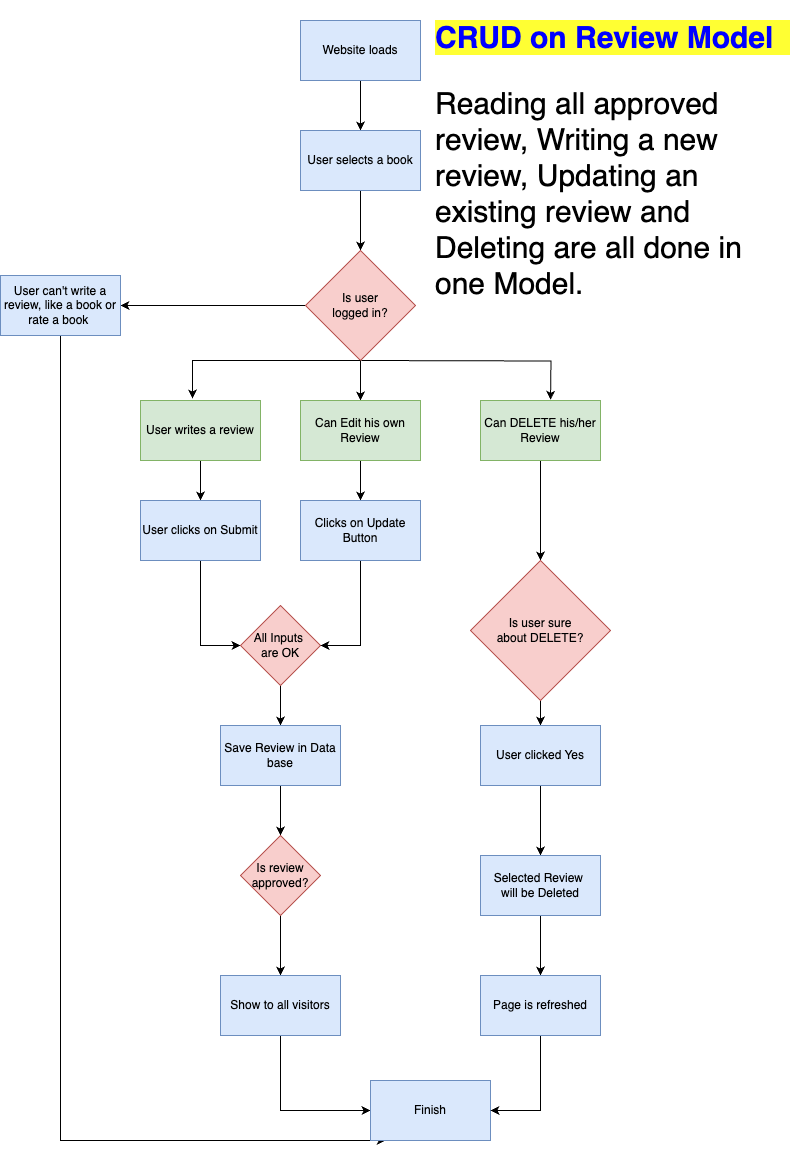

The diagram above was exported from draw.io. Its source (the exported page's mxGraphModel, read from the mxfile embedded in the PNG):
<mxGraphModel dx="1114" dy="999" grid="1" gridSize="10" guides="1" tooltips="1" connect="1" arrows="1" fold="1" page="1" pageScale="1" pageWidth="827" pageHeight="1169" math="0" shadow="0">
  <root>
    <mxCell id="0" />
    <mxCell id="1" parent="0" />
    <mxCell id="J3xcKLLVkfX4c4wHD3-W-6" value="" style="edgeStyle=orthogonalEdgeStyle;rounded=0;orthogonalLoop=1;jettySize=auto;html=1;" parent="1" source="J3xcKLLVkfX4c4wHD3-W-1" target="J3xcKLLVkfX4c4wHD3-W-5" edge="1">
      <mxGeometry relative="1" as="geometry" />
    </mxCell>
    <mxCell id="J3xcKLLVkfX4c4wHD3-W-1" value="Website loads" style="rounded=0;whiteSpace=wrap;html=1;fillColor=#dae8fc;strokeColor=#6c8ebf;" parent="1" vertex="1">
      <mxGeometry x="310" y="20" width="120" height="60" as="geometry" />
    </mxCell>
    <mxCell id="J3xcKLLVkfX4c4wHD3-W-8" value="" style="edgeStyle=orthogonalEdgeStyle;rounded=0;orthogonalLoop=1;jettySize=auto;html=1;exitX=0.5;exitY=1;exitDx=0;exitDy=0;" parent="1" source="J3xcKLLVkfX4c4wHD3-W-5" target="J3xcKLLVkfX4c4wHD3-W-7" edge="1">
      <mxGeometry relative="1" as="geometry">
        <mxPoint x="250" y="200" as="sourcePoint" />
      </mxGeometry>
    </mxCell>
    <mxCell id="J3xcKLLVkfX4c4wHD3-W-5" value="User selects a book" style="whiteSpace=wrap;html=1;rounded=0;fillColor=#dae8fc;strokeColor=#6c8ebf;" parent="1" vertex="1">
      <mxGeometry x="310" y="130" width="120" height="60" as="geometry" />
    </mxCell>
    <mxCell id="J3xcKLLVkfX4c4wHD3-W-10" value="" style="edgeStyle=orthogonalEdgeStyle;rounded=0;orthogonalLoop=1;jettySize=auto;html=1;" parent="1" source="J3xcKLLVkfX4c4wHD3-W-7" target="J3xcKLLVkfX4c4wHD3-W-9" edge="1">
      <mxGeometry relative="1" as="geometry" />
    </mxCell>
    <mxCell id="J3xcKLLVkfX4c4wHD3-W-31" value="" style="edgeStyle=orthogonalEdgeStyle;rounded=0;orthogonalLoop=1;jettySize=auto;html=1;" parent="1" source="J3xcKLLVkfX4c4wHD3-W-7" target="J3xcKLLVkfX4c4wHD3-W-30" edge="1">
      <mxGeometry relative="1" as="geometry" />
    </mxCell>
    <mxCell id="J3xcKLLVkfX4c4wHD3-W-39" value="" style="edgeStyle=orthogonalEdgeStyle;rounded=0;orthogonalLoop=1;jettySize=auto;html=1;" parent="1" source="J3xcKLLVkfX4c4wHD3-W-7" target="J3xcKLLVkfX4c4wHD3-W-30" edge="1">
      <mxGeometry relative="1" as="geometry" />
    </mxCell>
    <mxCell id="J3xcKLLVkfX4c4wHD3-W-59" style="edgeStyle=orthogonalEdgeStyle;rounded=0;orthogonalLoop=1;jettySize=auto;html=1;exitX=0.509;exitY=1.006;exitDx=0;exitDy=0;entryX=0.5;entryY=0;entryDx=0;entryDy=0;exitPerimeter=0;" parent="1" edge="1">
      <mxGeometry relative="1" as="geometry">
        <mxPoint x="370.99" y="360" as="sourcePoint" />
        <mxPoint x="560" y="399.34" as="targetPoint" />
      </mxGeometry>
    </mxCell>
    <mxCell id="J3xcKLLVkfX4c4wHD3-W-7" value="Is user&lt;br&gt;logged in?" style="rhombus;whiteSpace=wrap;html=1;rounded=0;fillColor=#f8cecc;strokeColor=#b85450;" parent="1" vertex="1">
      <mxGeometry x="315" y="250" width="110" height="110" as="geometry" />
    </mxCell>
    <mxCell id="J3xcKLLVkfX4c4wHD3-W-60" style="edgeStyle=orthogonalEdgeStyle;rounded=0;orthogonalLoop=1;jettySize=auto;html=1;entryX=0;entryY=1;entryDx=0;entryDy=0;exitX=0.5;exitY=1;exitDx=0;exitDy=0;" parent="1" source="J3xcKLLVkfX4c4wHD3-W-9" edge="1">
      <mxGeometry relative="1" as="geometry">
        <mxPoint x="70" y="315" as="sourcePoint" />
        <mxPoint x="395" y="1140" as="targetPoint" />
        <Array as="points">
          <mxPoint x="70" y="1140" />
        </Array>
      </mxGeometry>
    </mxCell>
    <mxCell id="J3xcKLLVkfX4c4wHD3-W-9" value="User can't write a review, like a book or rate a book&amp;nbsp;" style="whiteSpace=wrap;html=1;rounded=0;fillColor=#dae8fc;strokeColor=#6c8ebf;" parent="1" vertex="1">
      <mxGeometry x="10" y="275" width="120" height="60" as="geometry" />
    </mxCell>
    <mxCell id="J3xcKLLVkfX4c4wHD3-W-14" value="" style="edgeStyle=orthogonalEdgeStyle;rounded=0;orthogonalLoop=1;jettySize=auto;html=1;" parent="1" source="J3xcKLLVkfX4c4wHD3-W-11" target="J3xcKLLVkfX4c4wHD3-W-13" edge="1">
      <mxGeometry relative="1" as="geometry" />
    </mxCell>
    <mxCell id="J3xcKLLVkfX4c4wHD3-W-11" value="User writes a review" style="whiteSpace=wrap;html=1;rounded=0;fillColor=#d5e8d4;strokeColor=#82b366;" parent="1" vertex="1">
      <mxGeometry x="150" y="400" width="120" height="60" as="geometry" />
    </mxCell>
    <mxCell id="J3xcKLLVkfX4c4wHD3-W-55" style="edgeStyle=orthogonalEdgeStyle;rounded=0;orthogonalLoop=1;jettySize=auto;html=1;entryX=0;entryY=0.5;entryDx=0;entryDy=0;" parent="1" source="J3xcKLLVkfX4c4wHD3-W-13" target="J3xcKLLVkfX4c4wHD3-W-17" edge="1">
      <mxGeometry relative="1" as="geometry" />
    </mxCell>
    <mxCell id="J3xcKLLVkfX4c4wHD3-W-13" value="User clicks on Submit" style="whiteSpace=wrap;html=1;rounded=0;fillColor=#dae8fc;strokeColor=#6c8ebf;" parent="1" vertex="1">
      <mxGeometry x="150" y="500" width="120" height="60" as="geometry" />
    </mxCell>
    <mxCell id="J3xcKLLVkfX4c4wHD3-W-20" value="" style="edgeStyle=orthogonalEdgeStyle;rounded=0;orthogonalLoop=1;jettySize=auto;html=1;" parent="1" source="J3xcKLLVkfX4c4wHD3-W-17" target="J3xcKLLVkfX4c4wHD3-W-19" edge="1">
      <mxGeometry relative="1" as="geometry" />
    </mxCell>
    <mxCell id="J3xcKLLVkfX4c4wHD3-W-17" value="All Inputs&amp;nbsp;&lt;br&gt;are OK" style="rhombus;whiteSpace=wrap;html=1;rounded=0;fillColor=#f8cecc;strokeColor=#b85450;" parent="1" vertex="1">
      <mxGeometry x="250" y="605" width="80" height="80" as="geometry" />
    </mxCell>
    <mxCell id="J3xcKLLVkfX4c4wHD3-W-24" value="" style="edgeStyle=orthogonalEdgeStyle;rounded=0;orthogonalLoop=1;jettySize=auto;html=1;" parent="1" source="J3xcKLLVkfX4c4wHD3-W-19" target="J3xcKLLVkfX4c4wHD3-W-23" edge="1">
      <mxGeometry relative="1" as="geometry" />
    </mxCell>
    <mxCell id="J3xcKLLVkfX4c4wHD3-W-19" value="Save Review in Data base" style="whiteSpace=wrap;html=1;rounded=0;fillColor=#dae8fc;strokeColor=#6c8ebf;" parent="1" vertex="1">
      <mxGeometry x="230" y="725" width="120" height="60" as="geometry" />
    </mxCell>
    <mxCell id="J3xcKLLVkfX4c4wHD3-W-26" value="" style="edgeStyle=orthogonalEdgeStyle;rounded=0;orthogonalLoop=1;jettySize=auto;html=1;" parent="1" source="J3xcKLLVkfX4c4wHD3-W-23" target="J3xcKLLVkfX4c4wHD3-W-25" edge="1">
      <mxGeometry relative="1" as="geometry" />
    </mxCell>
    <mxCell id="J3xcKLLVkfX4c4wHD3-W-23" value="Is review&lt;br&gt;approved?" style="rhombus;whiteSpace=wrap;html=1;rounded=0;fillColor=#f8cecc;strokeColor=#b85450;" parent="1" vertex="1">
      <mxGeometry x="250" y="835" width="80" height="80" as="geometry" />
    </mxCell>
    <mxCell id="J3xcKLLVkfX4c4wHD3-W-28" value="" style="edgeStyle=orthogonalEdgeStyle;rounded=0;orthogonalLoop=1;jettySize=auto;html=1;" parent="1" source="J3xcKLLVkfX4c4wHD3-W-25" target="J3xcKLLVkfX4c4wHD3-W-27" edge="1">
      <mxGeometry relative="1" as="geometry">
        <Array as="points">
          <mxPoint x="290" y="1110" />
        </Array>
      </mxGeometry>
    </mxCell>
    <mxCell id="J3xcKLLVkfX4c4wHD3-W-25" value="Show to all visitors" style="whiteSpace=wrap;html=1;rounded=0;fillColor=#dae8fc;strokeColor=#6c8ebf;" parent="1" vertex="1">
      <mxGeometry x="230" y="975" width="120" height="60" as="geometry" />
    </mxCell>
    <mxCell id="J3xcKLLVkfX4c4wHD3-W-27" value="Finish" style="whiteSpace=wrap;html=1;rounded=0;fillColor=#dae8fc;strokeColor=#6c8ebf;" parent="1" vertex="1">
      <mxGeometry x="380" y="1080" width="120" height="60" as="geometry" />
    </mxCell>
    <mxCell id="J3xcKLLVkfX4c4wHD3-W-33" value="" style="edgeStyle=orthogonalEdgeStyle;rounded=0;orthogonalLoop=1;jettySize=auto;html=1;" parent="1" source="J3xcKLLVkfX4c4wHD3-W-30" target="J3xcKLLVkfX4c4wHD3-W-32" edge="1">
      <mxGeometry relative="1" as="geometry" />
    </mxCell>
    <mxCell id="J3xcKLLVkfX4c4wHD3-W-30" value="Can Edit his own Review" style="whiteSpace=wrap;html=1;rounded=0;fillColor=#d5e8d4;strokeColor=#82b366;" parent="1" vertex="1">
      <mxGeometry x="310" y="400" width="120" height="60" as="geometry" />
    </mxCell>
    <mxCell id="J3xcKLLVkfX4c4wHD3-W-38" style="edgeStyle=orthogonalEdgeStyle;rounded=0;orthogonalLoop=1;jettySize=auto;html=1;entryX=1;entryY=0.5;entryDx=0;entryDy=0;" parent="1" source="J3xcKLLVkfX4c4wHD3-W-32" target="J3xcKLLVkfX4c4wHD3-W-17" edge="1">
      <mxGeometry relative="1" as="geometry" />
    </mxCell>
    <mxCell id="J3xcKLLVkfX4c4wHD3-W-32" value="Clicks on Update&lt;br&gt;Button" style="whiteSpace=wrap;html=1;rounded=0;fillColor=#dae8fc;strokeColor=#6c8ebf;" parent="1" vertex="1">
      <mxGeometry x="310" y="500" width="120" height="60" as="geometry" />
    </mxCell>
    <mxCell id="J3xcKLLVkfX4c4wHD3-W-42" value="" style="edgeStyle=orthogonalEdgeStyle;rounded=0;orthogonalLoop=1;jettySize=auto;html=1;" parent="1" source="J3xcKLLVkfX4c4wHD3-W-40" target="J3xcKLLVkfX4c4wHD3-W-41" edge="1">
      <mxGeometry relative="1" as="geometry" />
    </mxCell>
    <mxCell id="J3xcKLLVkfX4c4wHD3-W-40" value="Can DELETE his/her&lt;br&gt;Review" style="rounded=0;whiteSpace=wrap;html=1;fillColor=#d5e8d4;strokeColor=#82b366;" parent="1" vertex="1">
      <mxGeometry x="490" y="400" width="120" height="60" as="geometry" />
    </mxCell>
    <mxCell id="J3xcKLLVkfX4c4wHD3-W-44" value="" style="edgeStyle=orthogonalEdgeStyle;rounded=0;orthogonalLoop=1;jettySize=auto;html=1;" parent="1" source="J3xcKLLVkfX4c4wHD3-W-41" target="J3xcKLLVkfX4c4wHD3-W-43" edge="1">
      <mxGeometry relative="1" as="geometry" />
    </mxCell>
    <mxCell id="J3xcKLLVkfX4c4wHD3-W-41" value="Is user sure&lt;br&gt;about DELETE?" style="rhombus;whiteSpace=wrap;html=1;rounded=0;fillColor=#f8cecc;strokeColor=#b85450;" parent="1" vertex="1">
      <mxGeometry x="480" y="560" width="140" height="140" as="geometry" />
    </mxCell>
    <mxCell id="J3xcKLLVkfX4c4wHD3-W-46" value="" style="edgeStyle=orthogonalEdgeStyle;rounded=0;orthogonalLoop=1;jettySize=auto;html=1;" parent="1" source="J3xcKLLVkfX4c4wHD3-W-43" target="J3xcKLLVkfX4c4wHD3-W-45" edge="1">
      <mxGeometry relative="1" as="geometry" />
    </mxCell>
    <mxCell id="J3xcKLLVkfX4c4wHD3-W-43" value="User clicked Yes" style="whiteSpace=wrap;html=1;rounded=0;fillColor=#dae8fc;strokeColor=#6c8ebf;" parent="1" vertex="1">
      <mxGeometry x="490" y="725" width="120" height="60" as="geometry" />
    </mxCell>
    <mxCell id="J3xcKLLVkfX4c4wHD3-W-48" value="" style="edgeStyle=orthogonalEdgeStyle;rounded=0;orthogonalLoop=1;jettySize=auto;html=1;" parent="1" source="J3xcKLLVkfX4c4wHD3-W-45" target="J3xcKLLVkfX4c4wHD3-W-47" edge="1">
      <mxGeometry relative="1" as="geometry" />
    </mxCell>
    <mxCell id="J3xcKLLVkfX4c4wHD3-W-45" value="Selected Review&amp;nbsp;&lt;br&gt;will be Deleted" style="whiteSpace=wrap;html=1;rounded=0;fillColor=#dae8fc;strokeColor=#6c8ebf;" parent="1" vertex="1">
      <mxGeometry x="490" y="855" width="120" height="60" as="geometry" />
    </mxCell>
    <mxCell id="J3xcKLLVkfX4c4wHD3-W-58" style="edgeStyle=orthogonalEdgeStyle;rounded=0;orthogonalLoop=1;jettySize=auto;html=1;entryX=1;entryY=0.5;entryDx=0;entryDy=0;" parent="1" source="J3xcKLLVkfX4c4wHD3-W-47" target="J3xcKLLVkfX4c4wHD3-W-27" edge="1">
      <mxGeometry relative="1" as="geometry" />
    </mxCell>
    <mxCell id="J3xcKLLVkfX4c4wHD3-W-47" value="Page is refreshed" style="whiteSpace=wrap;html=1;rounded=0;fillColor=#dae8fc;strokeColor=#6c8ebf;" parent="1" vertex="1">
      <mxGeometry x="490" y="975" width="120" height="60" as="geometry" />
    </mxCell>
    <mxCell id="J3xcKLLVkfX4c4wHD3-W-52" value="&lt;h1 style=&quot;font-size: 30px;&quot;&gt;&lt;span style=&quot;background-color: rgb(255, 255, 51);&quot;&gt;&lt;font style=&quot;font-size: 30px;&quot; color=&quot;#0000ff&quot;&gt;CRUD on Review Model&amp;nbsp;&amp;nbsp;&lt;/font&gt;&lt;/span&gt;&lt;/h1&gt;&lt;p style=&quot;font-size: 30px;&quot;&gt;&lt;font style=&quot;font-size: 30px;&quot;&gt;&lt;font style=&quot;font-size: 30px;&quot;&gt;Reading all approved review, Writing a new review, Updating an existing review and Deleting are all done in one Mode&lt;/font&gt;l.&lt;/font&gt;&lt;/p&gt;" style="text;html=1;strokeColor=none;fillColor=none;spacing=5;spacingTop=-20;whiteSpace=wrap;overflow=hidden;rounded=0;" parent="1" vertex="1">
      <mxGeometry x="440" y="10" width="370" height="300" as="geometry" />
    </mxCell>
    <mxCell id="J3xcKLLVkfX4c4wHD3-W-57" style="edgeStyle=orthogonalEdgeStyle;rounded=0;orthogonalLoop=1;jettySize=auto;html=1;exitX=0.5;exitY=1;exitDx=0;exitDy=0;entryX=0.433;entryY=-0.033;entryDx=0;entryDy=0;entryPerimeter=0;" parent="1" source="J3xcKLLVkfX4c4wHD3-W-7" target="J3xcKLLVkfX4c4wHD3-W-11" edge="1">
      <mxGeometry relative="1" as="geometry">
        <Array as="points">
          <mxPoint x="202" y="360" />
        </Array>
      </mxGeometry>
    </mxCell>
  </root>
</mxGraphModel>